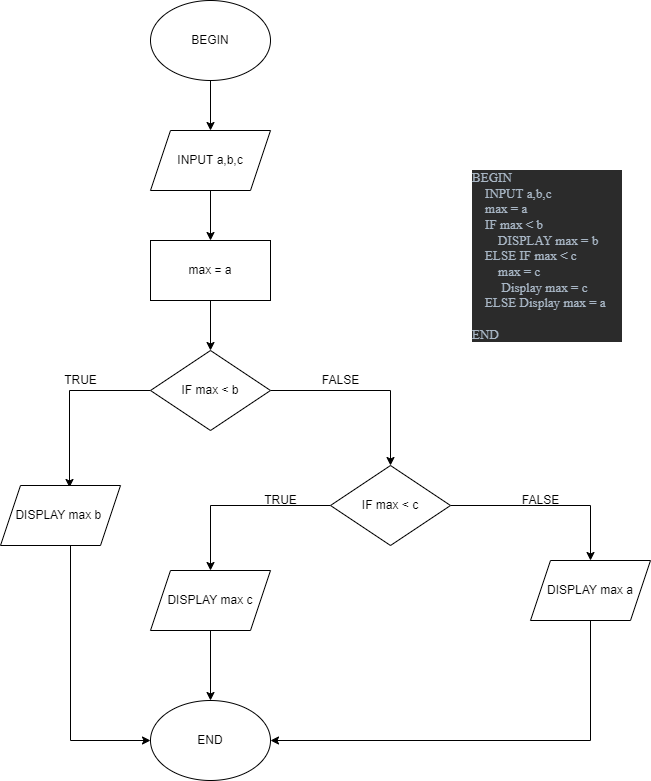

The diagram above was exported from draw.io. Its source (the exported page's mxGraphModel, read from the mxfile embedded in the PNG):
<mxGraphModel dx="782" dy="857" grid="1" gridSize="10" guides="1" tooltips="1" connect="1" arrows="1" fold="1" page="1" pageScale="1" pageWidth="827" pageHeight="1169" math="0" shadow="0">
  <root>
    <mxCell id="WIyWlLk6GJQsqaUBKTNV-0" />
    <mxCell id="WIyWlLk6GJQsqaUBKTNV-1" parent="WIyWlLk6GJQsqaUBKTNV-0" />
    <mxCell id="w0e52tVPKxV_KZwJ4mu4-14" value="" style="edgeStyle=orthogonalEdgeStyle;rounded=0;orthogonalLoop=1;jettySize=auto;html=1;" parent="WIyWlLk6GJQsqaUBKTNV-1" source="w0e52tVPKxV_KZwJ4mu4-0" target="w0e52tVPKxV_KZwJ4mu4-2" edge="1">
      <mxGeometry relative="1" as="geometry" />
    </mxCell>
    <mxCell id="w0e52tVPKxV_KZwJ4mu4-0" value="BEGIN" style="ellipse;whiteSpace=wrap;html=1;" parent="WIyWlLk6GJQsqaUBKTNV-1" vertex="1">
      <mxGeometry x="180" y="100" width="120" height="80" as="geometry" />
    </mxCell>
    <mxCell id="w0e52tVPKxV_KZwJ4mu4-13" value="" style="edgeStyle=orthogonalEdgeStyle;rounded=0;orthogonalLoop=1;jettySize=auto;html=1;" parent="WIyWlLk6GJQsqaUBKTNV-1" source="w0e52tVPKxV_KZwJ4mu4-2" target="w0e52tVPKxV_KZwJ4mu4-3" edge="1">
      <mxGeometry relative="1" as="geometry" />
    </mxCell>
    <mxCell id="w0e52tVPKxV_KZwJ4mu4-2" value="INPUT a,b,c" style="shape=parallelogram;perimeter=parallelogramPerimeter;whiteSpace=wrap;html=1;fixedSize=1;" parent="WIyWlLk6GJQsqaUBKTNV-1" vertex="1">
      <mxGeometry x="180" y="230" width="120" height="60" as="geometry" />
    </mxCell>
    <mxCell id="w0e52tVPKxV_KZwJ4mu4-12" value="" style="edgeStyle=orthogonalEdgeStyle;rounded=0;orthogonalLoop=1;jettySize=auto;html=1;" parent="WIyWlLk6GJQsqaUBKTNV-1" source="w0e52tVPKxV_KZwJ4mu4-3" target="w0e52tVPKxV_KZwJ4mu4-4" edge="1">
      <mxGeometry relative="1" as="geometry" />
    </mxCell>
    <mxCell id="w0e52tVPKxV_KZwJ4mu4-3" value="max = a" style="rounded=0;whiteSpace=wrap;html=1;" parent="WIyWlLk6GJQsqaUBKTNV-1" vertex="1">
      <mxGeometry x="180" y="340" width="120" height="60" as="geometry" />
    </mxCell>
    <mxCell id="w0e52tVPKxV_KZwJ4mu4-6" style="edgeStyle=orthogonalEdgeStyle;rounded=0;orthogonalLoop=1;jettySize=auto;html=1;entryX=0.575;entryY=0.033;entryDx=0;entryDy=0;entryPerimeter=0;" parent="WIyWlLk6GJQsqaUBKTNV-1" source="w0e52tVPKxV_KZwJ4mu4-4" target="w0e52tVPKxV_KZwJ4mu4-5" edge="1">
      <mxGeometry relative="1" as="geometry" />
    </mxCell>
    <mxCell id="w0e52tVPKxV_KZwJ4mu4-10" style="edgeStyle=orthogonalEdgeStyle;rounded=0;orthogonalLoop=1;jettySize=auto;html=1;entryX=0.5;entryY=0;entryDx=0;entryDy=0;" parent="WIyWlLk6GJQsqaUBKTNV-1" source="w0e52tVPKxV_KZwJ4mu4-4" target="w0e52tVPKxV_KZwJ4mu4-11" edge="1">
      <mxGeometry relative="1" as="geometry">
        <mxPoint x="420" y="590" as="targetPoint" />
      </mxGeometry>
    </mxCell>
    <mxCell id="w0e52tVPKxV_KZwJ4mu4-4" value="IF max &amp;lt; b" style="rhombus;whiteSpace=wrap;html=1;" parent="WIyWlLk6GJQsqaUBKTNV-1" vertex="1">
      <mxGeometry x="180" y="450" width="120" height="80" as="geometry" />
    </mxCell>
    <mxCell id="w0e52tVPKxV_KZwJ4mu4-22" style="edgeStyle=orthogonalEdgeStyle;rounded=0;orthogonalLoop=1;jettySize=auto;html=1;entryX=0;entryY=0.5;entryDx=0;entryDy=0;entryPerimeter=0;" parent="WIyWlLk6GJQsqaUBKTNV-1" source="w0e52tVPKxV_KZwJ4mu4-5" target="w0e52tVPKxV_KZwJ4mu4-21" edge="1">
      <mxGeometry relative="1" as="geometry">
        <mxPoint x="100" y="880" as="targetPoint" />
        <Array as="points">
          <mxPoint x="100" y="840" />
        </Array>
      </mxGeometry>
    </mxCell>
    <mxCell id="w0e52tVPKxV_KZwJ4mu4-5" value="DISPLAY max b&amp;nbsp;" style="shape=parallelogram;perimeter=parallelogramPerimeter;whiteSpace=wrap;html=1;fixedSize=1;" parent="WIyWlLk6GJQsqaUBKTNV-1" vertex="1">
      <mxGeometry x="30" y="585" width="120" height="60" as="geometry" />
    </mxCell>
    <mxCell id="w0e52tVPKxV_KZwJ4mu4-7" value="TRUE" style="text;html=1;align=center;verticalAlign=middle;resizable=0;points=[];autosize=1;strokeColor=none;fillColor=none;" parent="WIyWlLk6GJQsqaUBKTNV-1" vertex="1">
      <mxGeometry x="85" y="470" width="50" height="20" as="geometry" />
    </mxCell>
    <mxCell id="w0e52tVPKxV_KZwJ4mu4-17" style="edgeStyle=orthogonalEdgeStyle;rounded=0;orthogonalLoop=1;jettySize=auto;html=1;entryX=0.5;entryY=0;entryDx=0;entryDy=0;" parent="WIyWlLk6GJQsqaUBKTNV-1" source="w0e52tVPKxV_KZwJ4mu4-11" target="w0e52tVPKxV_KZwJ4mu4-16" edge="1">
      <mxGeometry relative="1" as="geometry" />
    </mxCell>
    <mxCell id="w0e52tVPKxV_KZwJ4mu4-20" value="" style="edgeStyle=orthogonalEdgeStyle;rounded=0;orthogonalLoop=1;jettySize=auto;html=1;" parent="WIyWlLk6GJQsqaUBKTNV-1" source="w0e52tVPKxV_KZwJ4mu4-11" target="w0e52tVPKxV_KZwJ4mu4-19" edge="1">
      <mxGeometry relative="1" as="geometry" />
    </mxCell>
    <mxCell id="w0e52tVPKxV_KZwJ4mu4-11" value="IF max &amp;lt; c" style="rhombus;whiteSpace=wrap;html=1;" parent="WIyWlLk6GJQsqaUBKTNV-1" vertex="1">
      <mxGeometry x="360" y="565" width="120" height="80" as="geometry" />
    </mxCell>
    <mxCell id="w0e52tVPKxV_KZwJ4mu4-15" value="FALSE" style="text;html=1;align=center;verticalAlign=middle;resizable=0;points=[];autosize=1;strokeColor=none;fillColor=none;" parent="WIyWlLk6GJQsqaUBKTNV-1" vertex="1">
      <mxGeometry x="345" y="470" width="50" height="20" as="geometry" />
    </mxCell>
    <mxCell id="w0e52tVPKxV_KZwJ4mu4-23" style="edgeStyle=orthogonalEdgeStyle;rounded=0;orthogonalLoop=1;jettySize=auto;html=1;entryX=0.5;entryY=0;entryDx=0;entryDy=0;" parent="WIyWlLk6GJQsqaUBKTNV-1" source="w0e52tVPKxV_KZwJ4mu4-16" target="w0e52tVPKxV_KZwJ4mu4-21" edge="1">
      <mxGeometry relative="1" as="geometry" />
    </mxCell>
    <mxCell id="w0e52tVPKxV_KZwJ4mu4-16" value="DISPLAY max c" style="shape=parallelogram;perimeter=parallelogramPerimeter;whiteSpace=wrap;html=1;fixedSize=1;" parent="WIyWlLk6GJQsqaUBKTNV-1" vertex="1">
      <mxGeometry x="180" y="670" width="120" height="60" as="geometry" />
    </mxCell>
    <mxCell id="w0e52tVPKxV_KZwJ4mu4-18" value="TRUE" style="text;html=1;align=center;verticalAlign=middle;resizable=0;points=[];autosize=1;strokeColor=none;fillColor=none;" parent="WIyWlLk6GJQsqaUBKTNV-1" vertex="1">
      <mxGeometry x="285" y="590" width="50" height="20" as="geometry" />
    </mxCell>
    <mxCell id="w0e52tVPKxV_KZwJ4mu4-24" style="edgeStyle=orthogonalEdgeStyle;rounded=0;orthogonalLoop=1;jettySize=auto;html=1;entryX=1;entryY=0.5;entryDx=0;entryDy=0;" parent="WIyWlLk6GJQsqaUBKTNV-1" source="w0e52tVPKxV_KZwJ4mu4-19" target="w0e52tVPKxV_KZwJ4mu4-21" edge="1">
      <mxGeometry relative="1" as="geometry">
        <mxPoint x="330" y="860" as="targetPoint" />
        <Array as="points">
          <mxPoint x="620" y="840" />
        </Array>
      </mxGeometry>
    </mxCell>
    <mxCell id="w0e52tVPKxV_KZwJ4mu4-19" value="DISPLAY max a" style="shape=parallelogram;perimeter=parallelogramPerimeter;whiteSpace=wrap;html=1;fixedSize=1;" parent="WIyWlLk6GJQsqaUBKTNV-1" vertex="1">
      <mxGeometry x="560" y="660" width="120" height="60" as="geometry" />
    </mxCell>
    <mxCell id="w0e52tVPKxV_KZwJ4mu4-21" value="END&lt;br&gt;" style="ellipse;whiteSpace=wrap;html=1;" parent="WIyWlLk6GJQsqaUBKTNV-1" vertex="1">
      <mxGeometry x="180" y="800" width="120" height="80" as="geometry" />
    </mxCell>
    <mxCell id="w0e52tVPKxV_KZwJ4mu4-25" value="FALSE" style="text;html=1;align=center;verticalAlign=middle;resizable=0;points=[];autosize=1;strokeColor=none;fillColor=none;" parent="WIyWlLk6GJQsqaUBKTNV-1" vertex="1">
      <mxGeometry x="545" y="590" width="50" height="20" as="geometry" />
    </mxCell>
    <mxCell id="w0e52tVPKxV_KZwJ4mu4-27" value="&lt;pre style=&quot;background-color:#2b2b2b;color:#a9b7c6;font-family:'JetBrains Mono';font-size:9.8pt;&quot;&gt;BEGIN&lt;br&gt;    INPUT a,b,c&lt;br&gt;    max = a&lt;br&gt;    IF max &amp;lt; b&lt;br&gt;        DISPLAY max = b&lt;br&gt;    ELSE IF max &amp;lt; c&lt;br&gt;        max = c&lt;br&gt;         Display max = c&lt;br&gt;    ELSE Display max = a     &lt;br&gt;         &lt;br&gt;END&lt;/pre&gt;" style="text;whiteSpace=wrap;html=1;" parent="WIyWlLk6GJQsqaUBKTNV-1" vertex="1">
      <mxGeometry x="500" y="250" width="180" height="200" as="geometry" />
    </mxCell>
  </root>
</mxGraphModel>